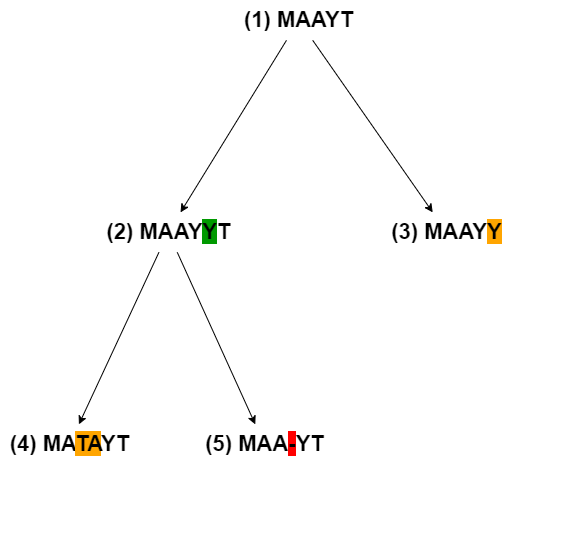

The diagram above was exported from draw.io. Its source (the exported page's mxGraphModel, read from the mxfile embedded in the PNG):
<mxGraphModel dx="1050" dy="522" grid="1" gridSize="10" guides="1" tooltips="1" connect="1" arrows="1" fold="1" page="1" pageScale="1" pageWidth="600" pageHeight="600" math="0" shadow="0">
  <root>
    <mxCell id="0" />
    <mxCell id="1" parent="0" />
    <mxCell id="mz4iFqMM_fEW40YYTGbq-1" value="" style="group" parent="1" vertex="1" connectable="0">
      <mxGeometry x="60" y="50" width="530" height="530" as="geometry" />
    </mxCell>
    <mxCell id="D-pt2P1XkrocEh7Xlbwp-1" value="(2) MAAY&lt;span style=&quot;background-color: rgb(0, 153, 0);&quot;&gt;Y&lt;/span&gt;T" style="text;html=1;align=center;verticalAlign=middle;resizable=0;points=[];autosize=1;strokeColor=none;fillColor=none;fontSize=22;fontStyle=1" parent="mz4iFqMM_fEW40YYTGbq-1" vertex="1">
      <mxGeometry x="50.70991432068543" y="202.86206896551724" width="150" height="40" as="geometry" />
    </mxCell>
    <mxCell id="D-pt2P1XkrocEh7Xlbwp-2" value="(4) MA&lt;span style=&quot;background-color: rgb(255, 165, 0);&quot;&gt;TA&lt;/span&gt;YT" style="text;html=1;align=center;verticalAlign=middle;resizable=0;points=[];autosize=1;strokeColor=none;fillColor=none;fontSize=22;fontStyle=1" parent="mz4iFqMM_fEW40YYTGbq-1" vertex="1">
      <mxGeometry x="-42.89473684210526" y="414.86206896551727" width="140" height="40" as="geometry" />
    </mxCell>
    <mxCell id="D-pt2P1XkrocEh7Xlbwp-9" style="rounded=0;orthogonalLoop=1;jettySize=auto;html=1;" parent="mz4iFqMM_fEW40YYTGbq-1" source="D-pt2P1XkrocEh7Xlbwp-1" target="D-pt2P1XkrocEh7Xlbwp-2" edge="1">
      <mxGeometry relative="1" as="geometry" />
    </mxCell>
    <mxCell id="D-pt2P1XkrocEh7Xlbwp-7" style="rounded=0;orthogonalLoop=1;jettySize=auto;html=1;" parent="mz4iFqMM_fEW40YYTGbq-1" source="D-pt2P1XkrocEh7Xlbwp-3" target="D-pt2P1XkrocEh7Xlbwp-1" edge="1">
      <mxGeometry relative="1" as="geometry" />
    </mxCell>
    <mxCell id="D-pt2P1XkrocEh7Xlbwp-3" value="(1) MAAYT" style="text;html=1;align=center;verticalAlign=middle;resizable=0;points=[];autosize=1;strokeColor=none;fillColor=none;fontSize=22;fontStyle=1" parent="mz4iFqMM_fEW40YYTGbq-1" vertex="1">
      <mxGeometry x="191.29130966952263" y="-9.137931034482758" width="130" height="40" as="geometry" />
    </mxCell>
    <mxCell id="D-pt2P1XkrocEh7Xlbwp-5" value="(3) MAAY&lt;span style=&quot;background-color: rgb(255, 165, 0);&quot;&gt;Y&lt;/span&gt;" style="text;html=1;align=center;verticalAlign=middle;resizable=0;points=[];autosize=1;strokeColor=none;fillColor=none;fontSize=22;fontStyle=1" parent="mz4iFqMM_fEW40YYTGbq-1" vertex="1">
      <mxGeometry x="339.19828641370873" y="202.86206896551724" width="130" height="40" as="geometry" />
    </mxCell>
    <mxCell id="D-pt2P1XkrocEh7Xlbwp-8" style="rounded=0;orthogonalLoop=1;jettySize=auto;html=1;" parent="mz4iFqMM_fEW40YYTGbq-1" source="D-pt2P1XkrocEh7Xlbwp-3" target="D-pt2P1XkrocEh7Xlbwp-5" edge="1">
      <mxGeometry relative="1" as="geometry" />
    </mxCell>
    <mxCell id="D-pt2P1XkrocEh7Xlbwp-6" value="(5) MAA&lt;span style=&quot;background-color: rgb(255, 0, 0);&quot;&gt;-&lt;/span&gt;YT" style="text;html=1;align=center;verticalAlign=middle;resizable=0;points=[];autosize=1;strokeColor=none;fillColor=none;fontSize=22;fontStyle=1" parent="mz4iFqMM_fEW40YYTGbq-1" vertex="1">
      <mxGeometry x="151.84944920440637" y="414.86206896551727" width="140" height="40" as="geometry" />
    </mxCell>
    <mxCell id="D-pt2P1XkrocEh7Xlbwp-10" style="rounded=0;orthogonalLoop=1;jettySize=auto;html=1;" parent="mz4iFqMM_fEW40YYTGbq-1" source="D-pt2P1XkrocEh7Xlbwp-1" target="D-pt2P1XkrocEh7Xlbwp-6" edge="1">
      <mxGeometry relative="1" as="geometry" />
    </mxCell>
  </root>
</mxGraphModel>